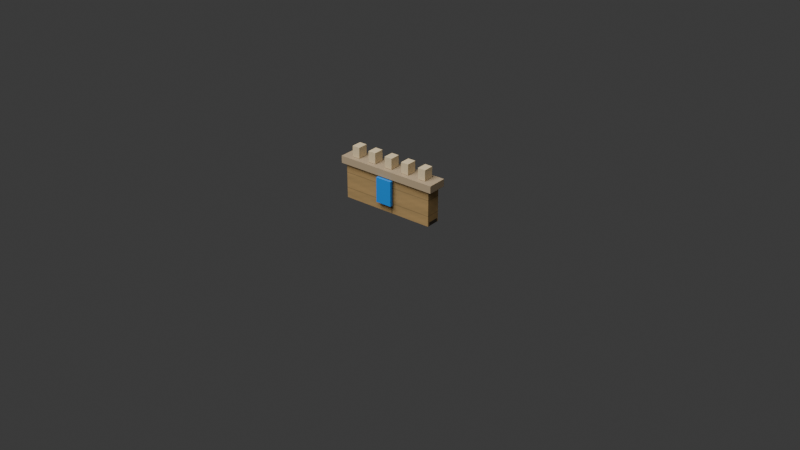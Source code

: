 # Source: city-module-wall.blend  (saved by Blender 4.5.91; exported with 4.5.12 LTS)
import bpy
from mathutils import Matrix  # noqa: F401  (used for matrix-valued properties, if any)

bpy.ops.wm.read_factory_settings(use_empty=True)
scene = bpy.context.scene
scene.name = 'Scene'

# ---- collections
col_collection = bpy.data.collections.new('Collection'); scene.collection.children.link(col_collection)

# ---- images (referenced by path relative to the original .blend; pixels are not part of the script)
import os
ASSET_DIR = os.environ.get("B2B_ASSET_DIR", "")  # directory of the original .blend (textures are referenced by path, not embedded)
HERE = os.path.dirname(os.path.abspath(__file__))  # packed textures are extracted next to this script under _unpacked/

def load_image(name, relpath, width, height, colorspace="sRGB"):
    """Load a texture the original file referenced (path relative to the .blend, or extracted next to this script)."""
    p = next((c for c in (os.path.join(HERE, relpath), os.path.join(ASSET_DIR, relpath)) if relpath and os.path.exists(c)), "")
    if p:
        img = bpy.data.images.load(p, check_existing=True)
        img.name = name
    else:  # same state as the original file: an image datablock whose file is absent (Cycles renders it pink)
        img = bpy.data.images.new(name, width, height)
        img.source = "FILE"
        img.filepath = "//" + (relpath or name)
    img.colorspace_settings.name = colorspace
    return img
img_buildable_city_center_facade_albedo = load_image('buildable_city_center_facade_albedo', '_unpacked/buildable-city-center-facade.e0855913.png', 512, 512, 'sRGB')

# ---- materials (node trees are filled in below, after node groups)
mat_buildable_city_center_facade = bpy.data.materials.new('buildable_city_center_facade')
mat_city_shadow_stone = bpy.data.materials.new('city_shadow_stone')
mat_city_warm_limestone = bpy.data.materials.new('city_warm_limestone')
mat_city_banner_royal_blue = bpy.data.materials.new('city_banner_royal_blue')

# ---- material node trees
mat_buildable_city_center_facade.use_nodes = True; mat_buildable_city_center_facade.node_tree.nodes.clear()
_N = mat_buildable_city_center_facade.node_tree.nodes; _L = mat_buildable_city_center_facade.node_tree.links
n0 = _N.new('ShaderNodeBsdfPrincipled'); n0.name = 'Principled BSDF'; n0.location = (-200, 100)
n0.inputs[2].default_value = 0.92
n1 = _N.new('ShaderNodeOutputMaterial'); n1.name = 'Material Output'; n1.location = (200, 100)
n2 = _N.new('ShaderNodeTexImage'); n2.name = 'Image Texture'; n2.location = (0, 0)
n2.image = img_buildable_city_center_facade_albedo
_L.new(n0.outputs[0], n1.inputs[0])
_L.new(n2.outputs[0], n0.inputs[0])
n1.is_active_output = True
mat_city_shadow_stone.use_nodes = True; mat_city_shadow_stone.node_tree.nodes.clear()
_N = mat_city_shadow_stone.node_tree.nodes; _L = mat_city_shadow_stone.node_tree.links
n0 = _N.new('ShaderNodeBsdfPrincipled'); n0.name = 'Principled BSDF'; n0.location = (-200, 100)
n0.inputs[0].default_value = (0.42, 0.32, 0.2, 1.0)
n0.inputs[2].default_value = 0.88
n1 = _N.new('ShaderNodeOutputMaterial'); n1.name = 'Material Output'; n1.location = (200, 100)
_L.new(n0.outputs[0], n1.inputs[0])
n1.is_active_output = True
mat_city_warm_limestone.use_nodes = True; mat_city_warm_limestone.node_tree.nodes.clear()
_N = mat_city_warm_limestone.node_tree.nodes; _L = mat_city_warm_limestone.node_tree.links
n0 = _N.new('ShaderNodeBsdfPrincipled'); n0.name = 'Principled BSDF'; n0.location = (-200, 100)
n0.inputs[0].default_value = (0.68, 0.55, 0.34, 1.0)
n0.inputs[2].default_value = 0.82
n1 = _N.new('ShaderNodeOutputMaterial'); n1.name = 'Material Output'; n1.location = (200, 100)
_L.new(n0.outputs[0], n1.inputs[0])
n1.is_active_output = True
mat_city_banner_royal_blue.use_nodes = True; mat_city_banner_royal_blue.node_tree.nodes.clear()
_N = mat_city_banner_royal_blue.node_tree.nodes; _L = mat_city_banner_royal_blue.node_tree.links
n0 = _N.new('ShaderNodeBsdfPrincipled'); n0.name = 'Principled BSDF'; n0.location = (-200, 100)
n0.inputs[0].default_value = (0.02, 0.25, 0.74, 1.0)
n0.inputs[2].default_value = 0.62
n1 = _N.new('ShaderNodeOutputMaterial'); n1.name = 'Material Output'; n1.location = (200, 100)
_L.new(n0.outputs[0], n1.inputs[0])
n1.is_active_output = True

# ---- world
world_world = bpy.data.worlds.new('World'); scene.world = world_world
world_world.use_nodes = True; world_world.node_tree.nodes.clear()
_N = world_world.node_tree.nodes; _L = world_world.node_tree.links
n0 = _N.new('ShaderNodeOutputWorld'); n0.name = 'World Output'; n0.location = (200, 100)
n1 = _N.new('ShaderNodeBackground'); n1.name = 'Background'; n1.location = (-200, 100)
n1.inputs[0].default_value = (0.05088, 0.05088, 0.05088, 1.0)
_L.new(n1.outputs[0], n0.inputs[0])
n0.is_active_output = True
world_world.color = (0.05088, 0.05088, 0.05088)
world_world.sun_shadow_jitter_overblur = 0.0

# ---- cameras
cam_camera = bpy.data.cameras.new('Camera')

# ---- lights
light_area = bpy.data.lights.new('Area', 'AREA')
light_area.energy = 350.0
light_area.size = 4.0
light_area.size_y = 1.0

# ---- meshes
me_cube = bpy.data.meshes.new('Cube')
me_cube.from_pydata([(-0.23, -0.035, -0.085), (-0.23, -0.035, 0.085), (-0.23, 0.035, -0.085), (-0.23, 0.035, 0.085), (0.23, -0.035, -0.085), (0.23, -0.035, 0.085), (0.23, 0.035, -0.085), (0.23, 0.035, 0.085)], [], [(0, 1, 3, 2), (2, 3, 7, 6), (6, 7, 5, 4), (4, 5, 1, 0), (2, 6, 4, 0), (7, 3, 1, 5)])
_uv = me_cube.uv_layers.new(name='UVMap')
_uv.uv.foreach_set('vector', [0.375, 0.0, 0.625, 0.0, 0.625, 0.25, 0.375, 0.25, 0.375, 0.25, 0.625, 0.25, 0.625, 0.5, 0.375, 0.5, 0.375, 0.5, 0.625, 0.5, 0.625, 0.75, 0.375, 0.75, 0.375, 0.75, 0.625, 0.75, 0.625, 1.0, 0.375, 1.0, 0.125, 0.5, 0.375, 0.5, 0.375, 0.75, 0.125, 0.75, 0.625, 0.5, 0.875, 0.5, 0.875, 0.75, 0.625, 0.75])
me_cube.materials.append(mat_buildable_city_center_facade)
me_cube.update()
me_cube_001 = bpy.data.meshes.new('Cube.001')
me_cube_001.from_pydata([(-0.25, -0.0475, -0.0175), (-0.25, -0.0475, 0.0175), (-0.25, 0.0475, -0.0175), (-0.25, 0.0475, 0.0175), (0.25, -0.0475, -0.0175), (0.25, -0.0475, 0.0175), (0.25, 0.0475, -0.0175), (0.25, 0.0475, 0.0175)], [], [(0, 1, 3, 2), (2, 3, 7, 6), (6, 7, 5, 4), (4, 5, 1, 0), (2, 6, 4, 0), (7, 3, 1, 5)])
_uv = me_cube_001.uv_layers.new(name='UVMap')
_uv.uv.foreach_set('vector', [0.375, 0.0, 0.625, 0.0, 0.625, 0.25, 0.375, 0.25, 0.375, 0.25, 0.625, 0.25, 0.625, 0.5, 0.375, 0.5, 0.375, 0.5, 0.625, 0.5, 0.625, 0.75, 0.375, 0.75, 0.375, 0.75, 0.625, 0.75, 0.625, 1.0, 0.375, 1.0, 0.125, 0.5, 0.375, 0.5, 0.375, 0.75, 0.125, 0.75, 0.625, 0.5, 0.875, 0.5, 0.875, 0.75, 0.625, 0.75])
me_cube_001.materials.append(mat_city_shadow_stone)
me_cube_001.update()
me_cube_002 = bpy.data.meshes.new('Cube.002')
me_cube_002.from_pydata([(-0.019, -0.025, -0.026), (-0.019, -0.025, 0.026), (-0.019, 0.025, -0.026), (-0.019, 0.025, 0.026), (0.019, -0.025, -0.026), (0.019, -0.025, 0.026), (0.019, 0.025, -0.026), (0.019, 0.025, 0.026)], [], [(0, 1, 3, 2), (2, 3, 7, 6), (6, 7, 5, 4), (4, 5, 1, 0), (2, 6, 4, 0), (7, 3, 1, 5)])
_uv = me_cube_002.uv_layers.new(name='UVMap')
_uv.uv.foreach_set('vector', [0.375, 0.0, 0.625, 0.0, 0.625, 0.25, 0.375, 0.25, 0.375, 0.25, 0.625, 0.25, 0.625, 0.5, 0.375, 0.5, 0.375, 0.5, 0.625, 0.5, 0.625, 0.75, 0.375, 0.75, 0.375, 0.75, 0.625, 0.75, 0.625, 1.0, 0.375, 1.0, 0.125, 0.5, 0.375, 0.5, 0.375, 0.75, 0.125, 0.75, 0.625, 0.5, 0.875, 0.5, 0.875, 0.75, 0.625, 0.75])
me_cube_002.materials.append(mat_city_warm_limestone)
me_cube_002.update()
me_cube_003 = bpy.data.meshes.new('Cube.003')
me_cube_003.from_pydata([(-0.019, -0.025, -0.026), (-0.019, -0.025, 0.026), (-0.019, 0.025, -0.026), (-0.019, 0.025, 0.026), (0.019, -0.025, -0.026), (0.019, -0.025, 0.026), (0.019, 0.025, -0.026), (0.019, 0.025, 0.026)], [], [(0, 1, 3, 2), (2, 3, 7, 6), (6, 7, 5, 4), (4, 5, 1, 0), (2, 6, 4, 0), (7, 3, 1, 5)])
_uv = me_cube_003.uv_layers.new(name='UVMap')
_uv.uv.foreach_set('vector', [0.375, 0.0, 0.625, 0.0, 0.625, 0.25, 0.375, 0.25, 0.375, 0.25, 0.625, 0.25, 0.625, 0.5, 0.375, 0.5, 0.375, 0.5, 0.625, 0.5, 0.625, 0.75, 0.375, 0.75, 0.375, 0.75, 0.625, 0.75, 0.625, 1.0, 0.375, 1.0, 0.125, 0.5, 0.375, 0.5, 0.375, 0.75, 0.125, 0.75, 0.625, 0.5, 0.875, 0.5, 0.875, 0.75, 0.625, 0.75])
me_cube_003.materials.append(mat_city_warm_limestone)
me_cube_003.update()
me_cube_004 = bpy.data.meshes.new('Cube.004')
me_cube_004.from_pydata([(-0.019, -0.025, -0.026), (-0.019, -0.025, 0.026), (-0.019, 0.025, -0.026), (-0.019, 0.025, 0.026), (0.019, -0.025, -0.026), (0.019, -0.025, 0.026), (0.019, 0.025, -0.026), (0.019, 0.025, 0.026)], [], [(0, 1, 3, 2), (2, 3, 7, 6), (6, 7, 5, 4), (4, 5, 1, 0), (2, 6, 4, 0), (7, 3, 1, 5)])
_uv = me_cube_004.uv_layers.new(name='UVMap')
_uv.uv.foreach_set('vector', [0.375, 0.0, 0.625, 0.0, 0.625, 0.25, 0.375, 0.25, 0.375, 0.25, 0.625, 0.25, 0.625, 0.5, 0.375, 0.5, 0.375, 0.5, 0.625, 0.5, 0.625, 0.75, 0.375, 0.75, 0.375, 0.75, 0.625, 0.75, 0.625, 1.0, 0.375, 1.0, 0.125, 0.5, 0.375, 0.5, 0.375, 0.75, 0.125, 0.75, 0.625, 0.5, 0.875, 0.5, 0.875, 0.75, 0.625, 0.75])
me_cube_004.materials.append(mat_city_warm_limestone)
me_cube_004.update()
me_cube_005 = bpy.data.meshes.new('Cube.005')
me_cube_005.from_pydata([(-0.019, -0.025, -0.026), (-0.019, -0.025, 0.026), (-0.019, 0.025, -0.026), (-0.019, 0.025, 0.026), (0.019, -0.025, -0.026), (0.019, -0.025, 0.026), (0.019, 0.025, -0.026), (0.019, 0.025, 0.026)], [], [(0, 1, 3, 2), (2, 3, 7, 6), (6, 7, 5, 4), (4, 5, 1, 0), (2, 6, 4, 0), (7, 3, 1, 5)])
_uv = me_cube_005.uv_layers.new(name='UVMap')
_uv.uv.foreach_set('vector', [0.375, 0.0, 0.625, 0.0, 0.625, 0.25, 0.375, 0.25, 0.375, 0.25, 0.625, 0.25, 0.625, 0.5, 0.375, 0.5, 0.375, 0.5, 0.625, 0.5, 0.625, 0.75, 0.375, 0.75, 0.375, 0.75, 0.625, 0.75, 0.625, 1.0, 0.375, 1.0, 0.125, 0.5, 0.375, 0.5, 0.375, 0.75, 0.125, 0.75, 0.625, 0.5, 0.875, 0.5, 0.875, 0.75, 0.625, 0.75])
me_cube_005.materials.append(mat_city_warm_limestone)
me_cube_005.update()
me_cube_006 = bpy.data.meshes.new('Cube.006')
me_cube_006.from_pydata([(-0.019, -0.025, -0.026), (-0.019, -0.025, 0.026), (-0.019, 0.025, -0.026), (-0.019, 0.025, 0.026), (0.019, -0.025, -0.026), (0.019, -0.025, 0.026), (0.019, 0.025, -0.026), (0.019, 0.025, 0.026)], [], [(0, 1, 3, 2), (2, 3, 7, 6), (6, 7, 5, 4), (4, 5, 1, 0), (2, 6, 4, 0), (7, 3, 1, 5)])
_uv = me_cube_006.uv_layers.new(name='UVMap')
_uv.uv.foreach_set('vector', [0.375, 0.0, 0.625, 0.0, 0.625, 0.25, 0.375, 0.25, 0.375, 0.25, 0.625, 0.25, 0.625, 0.5, 0.375, 0.5, 0.375, 0.5, 0.625, 0.5, 0.625, 0.75, 0.375, 0.75, 0.375, 0.75, 0.625, 0.75, 0.625, 1.0, 0.375, 1.0, 0.125, 0.5, 0.375, 0.5, 0.375, 0.75, 0.125, 0.75, 0.625, 0.5, 0.875, 0.5, 0.875, 0.75, 0.625, 0.75])
me_cube_006.materials.append(mat_city_warm_limestone)
me_cube_006.update()
me_cube_007 = bpy.data.meshes.new('Cube.007')
me_cube_007.from_pydata([(-0.04, -0.007, -0.06), (-0.04, -0.007, 0.06), (-0.04, 0.007, -0.06), (-0.04, 0.007, 0.06), (0.04, -0.007, -0.06), (0.04, -0.007, 0.06), (0.04, 0.007, -0.06), (0.04, 0.007, 0.06)], [], [(0, 1, 3, 2), (2, 3, 7, 6), (6, 7, 5, 4), (4, 5, 1, 0), (2, 6, 4, 0), (7, 3, 1, 5)])
_uv = me_cube_007.uv_layers.new(name='UVMap')
_uv.uv.foreach_set('vector', [0.375, 0.0, 0.625, 0.0, 0.625, 0.25, 0.375, 0.25, 0.375, 0.25, 0.625, 0.25, 0.625, 0.5, 0.375, 0.5, 0.375, 0.5, 0.625, 0.5, 0.625, 0.75, 0.375, 0.75, 0.375, 0.75, 0.625, 0.75, 0.625, 1.0, 0.375, 1.0, 0.125, 0.5, 0.375, 0.5, 0.375, 0.75, 0.125, 0.75, 0.625, 0.5, 0.875, 0.5, 0.875, 0.75, 0.625, 0.75])
me_cube_007.materials.append(mat_city_banner_royal_blue)
me_cube_007.update()

# ---- objects
ob_module_wall_facade = bpy.data.objects.new('module_wall_facade', me_cube)
ob_module_wall_top_walkway = bpy.data.objects.new('module_wall_top_walkway', me_cube_001)
ob_module_wall_crenel_1 = bpy.data.objects.new('module_wall_crenel_1', me_cube_002)
ob_module_wall_crenel_2 = bpy.data.objects.new('module_wall_crenel_2', me_cube_003)
ob_module_wall_crenel_3 = bpy.data.objects.new('module_wall_crenel_3', me_cube_004)
ob_module_wall_crenel_4 = bpy.data.objects.new('module_wall_crenel_4', me_cube_005)
ob_module_wall_crenel_5 = bpy.data.objects.new('module_wall_crenel_5', me_cube_006)
ob_module_wall_banner_plate = bpy.data.objects.new('module_wall_banner_plate', me_cube_007)
ob_asset_preview_key_light = bpy.data.objects.new('asset_preview_key_light', light_area)
ob_camera = bpy.data.objects.new('Camera', cam_camera)

# ---- transforms, parenting, visibility, modifiers, constraints
ob_module_wall_facade.location = (0.0, 0.0, 0.225)
ob_module_wall_top_walkway.location = (0.0, 0.0, 0.327)
ob_module_wall_crenel_1.location = (-0.184, 0.0, 0.372)
ob_module_wall_crenel_2.location = (-0.092, 0.0, 0.372)
ob_module_wall_crenel_3.location = (0.0, 0.0, 0.372)
ob_module_wall_crenel_4.location = (0.092, 0.0, 0.372)
ob_module_wall_crenel_5.location = (0.184, 0.0, 0.372)
ob_module_wall_banner_plate.location = (0.0, -0.052, 0.245)
ob_asset_preview_key_light.location = (0.0, -3.0, 4.0)
ob_camera.location = (2.8, -3.4, 2.4)
ob_camera.rotation_euler = (1.082, 0.0, 0.6807)

# ---- collection membership
col_collection.objects.link(ob_module_wall_facade)
col_collection.objects.link(ob_module_wall_top_walkway)
col_collection.objects.link(ob_module_wall_crenel_1)
col_collection.objects.link(ob_module_wall_crenel_2)
col_collection.objects.link(ob_module_wall_crenel_3)
col_collection.objects.link(ob_module_wall_crenel_4)
col_collection.objects.link(ob_module_wall_crenel_5)
col_collection.objects.link(ob_module_wall_banner_plate)
col_collection.objects.link(ob_asset_preview_key_light)
col_collection.objects.link(ob_camera)

# ---- scene / render settings (as saved in the file)
scene.camera = ob_camera
scene.frame_start = 1; scene.frame_end = 250; scene.frame_set(1)
scene.render.engine = 'BLENDER_EEVEE_NEXT'
bpy.context.view_layer.update()
